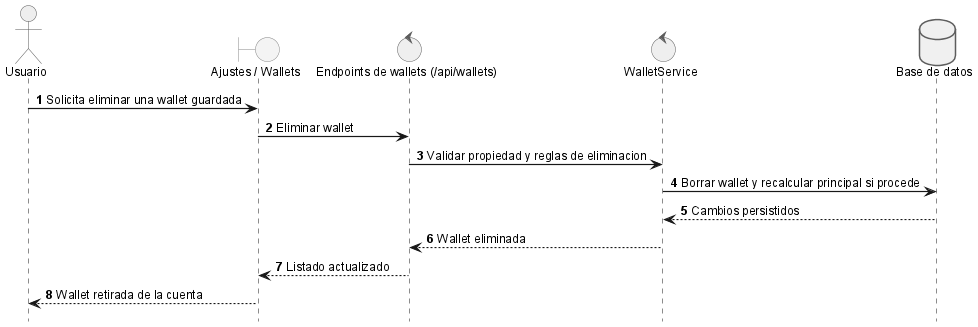

The diagram above was rendered by PlantUML. Its source (embedded in the PNG):
@startuml
!include _sequence-style.puml
actor Usuario as user
boundary "Ajustes / Wallets" as ui
control "Endpoints de wallets (/api/wallets)" as api
control "WalletService" as srv
database "Base de datos" as db

user -> ui: Solicita eliminar una wallet guardada
ui -> api: Eliminar wallet
api -> srv: Validar propiedad y reglas de eliminacion
srv -> db: Borrar wallet y recalcular principal si procede
db --> srv: Cambios persistidos
srv --> api: Wallet eliminada
api --> ui: Listado actualizado
ui --> user: Wallet retirada de la cuenta
@enduml